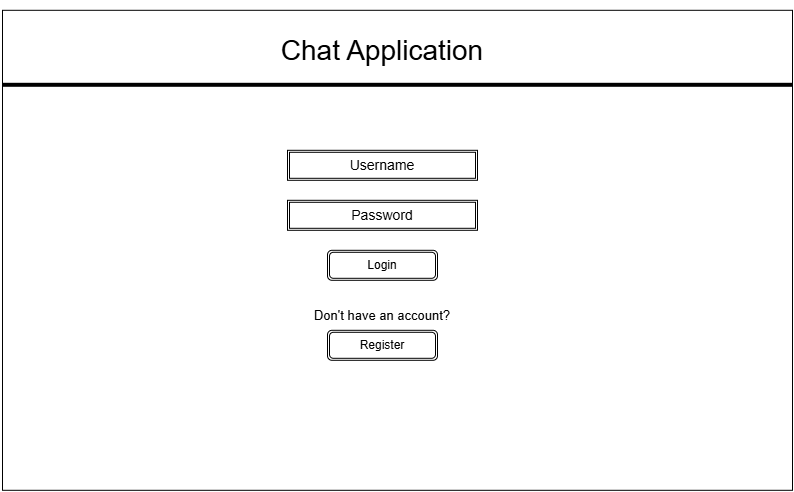

The diagram above was exported from draw.io. Its source (the exported page's mxGraphModel, read from the mxfile embedded in the PNG):
<mxGraphModel dx="968" dy="703" grid="1" gridSize="10" guides="1" tooltips="1" connect="1" arrows="1" fold="1" page="1" pageScale="1" pageWidth="850" pageHeight="1100" math="0" shadow="0">
  <root>
    <mxCell id="0" />
    <mxCell id="1" parent="0" />
    <mxCell id="wGgzBLPibHCo9xkTAPJi-1" parent="1" style="rounded=0;whiteSpace=wrap;html=1;labelBackgroundColor=default;" value="" vertex="1">
      <mxGeometry height="480" width="790" x="10" y="70" as="geometry" />
    </mxCell>
    <mxCell id="wGgzBLPibHCo9xkTAPJi-6" parent="1" style="text;html=1;whiteSpace=wrap;strokeColor=none;fillColor=none;align=center;verticalAlign=middle;rounded=0;fontSize=28;" value="Chat Application" vertex="1">
      <mxGeometry height="100" width="280" x="250" y="60" as="geometry" />
    </mxCell>
    <mxCell id="wGgzBLPibHCo9xkTAPJi-14" parent="1" style="line;strokeWidth=4;html=1;perimeter=backbonePerimeter;points=[];outlineConnect=0;" value="" vertex="1">
      <mxGeometry height="10" width="790" x="10" y="140" as="geometry" />
    </mxCell>
    <mxCell id="wGgzBLPibHCo9xkTAPJi-17" parent="1" style="shape=ext;double=1;rounded=0;whiteSpace=wrap;html=1;" value="&lt;font style=&quot;font-size: 14px;&quot;&gt;Username&lt;/font&gt;" vertex="1">
      <mxGeometry height="30" width="190" x="295" y="210" as="geometry" />
    </mxCell>
    <mxCell id="wGgzBLPibHCo9xkTAPJi-18" parent="1" style="shape=ext;double=1;rounded=0;whiteSpace=wrap;html=1;" value="&lt;font style=&quot;font-size: 14px;&quot;&gt;Password&lt;/font&gt;" vertex="1">
      <mxGeometry height="30" width="190" x="295" y="260" as="geometry" />
    </mxCell>
    <mxCell id="wGgzBLPibHCo9xkTAPJi-21" parent="1" style="shape=ext;double=1;rounded=1;whiteSpace=wrap;html=1;" value="Login" vertex="1">
      <mxGeometry height="30" width="110" x="335" y="310" as="geometry" />
    </mxCell>
    <mxCell id="wGgzBLPibHCo9xkTAPJi-22" parent="1" style="text;html=1;whiteSpace=wrap;strokeColor=none;fillColor=none;align=center;verticalAlign=middle;rounded=0;autosize=1;resizable=0;" value="&lt;font style=&quot;font-size: 13px;&quot;&gt;Don't have an account?&lt;/font&gt;" vertex="1">
      <mxGeometry height="30" width="160" x="310" y="360" as="geometry" />
    </mxCell>
    <mxCell id="wGgzBLPibHCo9xkTAPJi-26" parent="1" style="shape=ext;double=1;rounded=1;whiteSpace=wrap;html=1;" value="Register" vertex="1">
      <mxGeometry height="30" width="110" x="335" y="390" as="geometry" />
    </mxCell>
  </root>
</mxGraphModel>